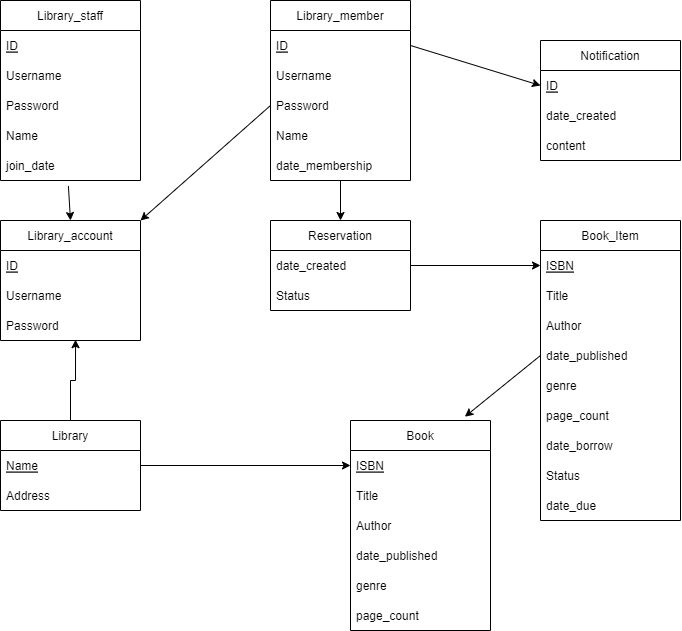

The diagram above was exported from draw.io. Its source (the exported page's mxGraphModel, read from the mxfile embedded in the PNG):
<mxGraphModel dx="1826" dy="770" grid="1" gridSize="10" guides="1" tooltips="1" connect="1" arrows="1" fold="1" page="1" pageScale="1" pageWidth="850" pageHeight="1100" math="0" shadow="0">
  <root>
    <mxCell id="0" />
    <mxCell id="1" parent="0" />
    <mxCell id="EoMM6ROWTvxrFwJT-1Ui-1" value="Book" style="swimlane;fontStyle=0;childLayout=stackLayout;horizontal=1;startSize=30;horizontalStack=0;resizeParent=1;resizeParentMax=0;resizeLast=0;collapsible=1;marginBottom=0;" vertex="1" parent="1">
      <mxGeometry x="410" y="440" width="140" height="210" as="geometry">
        <mxRectangle x="600" y="440" width="60" height="30" as="alternateBounds" />
      </mxGeometry>
    </mxCell>
    <mxCell id="EoMM6ROWTvxrFwJT-1Ui-2" value="ISBN" style="text;strokeColor=none;fillColor=none;align=left;verticalAlign=middle;spacingLeft=4;spacingRight=4;overflow=hidden;points=[[0,0.5],[1,0.5]];portConstraint=eastwest;rotatable=0;fontStyle=4" vertex="1" parent="EoMM6ROWTvxrFwJT-1Ui-1">
      <mxGeometry y="30" width="140" height="30" as="geometry" />
    </mxCell>
    <mxCell id="EoMM6ROWTvxrFwJT-1Ui-3" value="Title" style="text;strokeColor=none;fillColor=none;align=left;verticalAlign=middle;spacingLeft=4;spacingRight=4;overflow=hidden;points=[[0,0.5],[1,0.5]];portConstraint=eastwest;rotatable=0;" vertex="1" parent="EoMM6ROWTvxrFwJT-1Ui-1">
      <mxGeometry y="60" width="140" height="30" as="geometry" />
    </mxCell>
    <mxCell id="EoMM6ROWTvxrFwJT-1Ui-4" value="Author" style="text;strokeColor=none;fillColor=none;align=left;verticalAlign=middle;spacingLeft=4;spacingRight=4;overflow=hidden;points=[[0,0.5],[1,0.5]];portConstraint=eastwest;rotatable=0;" vertex="1" parent="EoMM6ROWTvxrFwJT-1Ui-1">
      <mxGeometry y="90" width="140" height="30" as="geometry" />
    </mxCell>
    <mxCell id="EoMM6ROWTvxrFwJT-1Ui-30" value="date_published" style="text;strokeColor=none;fillColor=none;align=left;verticalAlign=middle;spacingLeft=4;spacingRight=4;overflow=hidden;points=[[0,0.5],[1,0.5]];portConstraint=eastwest;rotatable=0;" vertex="1" parent="EoMM6ROWTvxrFwJT-1Ui-1">
      <mxGeometry y="120" width="140" height="30" as="geometry" />
    </mxCell>
    <mxCell id="EoMM6ROWTvxrFwJT-1Ui-31" value="genre" style="text;strokeColor=none;fillColor=none;align=left;verticalAlign=middle;spacingLeft=4;spacingRight=4;overflow=hidden;points=[[0,0.5],[1,0.5]];portConstraint=eastwest;rotatable=0;" vertex="1" parent="EoMM6ROWTvxrFwJT-1Ui-1">
      <mxGeometry y="150" width="140" height="30" as="geometry" />
    </mxCell>
    <mxCell id="EoMM6ROWTvxrFwJT-1Ui-32" value="page_count" style="text;strokeColor=none;fillColor=none;align=left;verticalAlign=middle;spacingLeft=4;spacingRight=4;overflow=hidden;points=[[0,0.5],[1,0.5]];portConstraint=eastwest;rotatable=0;" vertex="1" parent="EoMM6ROWTvxrFwJT-1Ui-1">
      <mxGeometry y="180" width="140" height="30" as="geometry" />
    </mxCell>
    <mxCell id="EoMM6ROWTvxrFwJT-1Ui-39" style="edgeStyle=orthogonalEdgeStyle;rounded=0;orthogonalLoop=1;jettySize=auto;html=1;exitX=0.5;exitY=0;exitDx=0;exitDy=0;entryX=0.536;entryY=0.973;entryDx=0;entryDy=0;entryPerimeter=0;" edge="1" parent="1" source="EoMM6ROWTvxrFwJT-1Ui-9" target="EoMM6ROWTvxrFwJT-1Ui-16">
      <mxGeometry relative="1" as="geometry" />
    </mxCell>
    <mxCell id="EoMM6ROWTvxrFwJT-1Ui-9" value="Library" style="swimlane;fontStyle=0;childLayout=stackLayout;horizontal=1;startSize=30;horizontalStack=0;resizeParent=1;resizeParentMax=0;resizeLast=0;collapsible=1;marginBottom=0;" vertex="1" parent="1">
      <mxGeometry x="60" y="440" width="140" height="90" as="geometry" />
    </mxCell>
    <mxCell id="EoMM6ROWTvxrFwJT-1Ui-10" value="Name" style="text;strokeColor=none;fillColor=none;align=left;verticalAlign=middle;spacingLeft=4;spacingRight=4;overflow=hidden;points=[[0,0.5],[1,0.5]];portConstraint=eastwest;rotatable=0;fontStyle=4" vertex="1" parent="EoMM6ROWTvxrFwJT-1Ui-9">
      <mxGeometry y="30" width="140" height="30" as="geometry" />
    </mxCell>
    <mxCell id="EoMM6ROWTvxrFwJT-1Ui-11" value="Address    " style="text;strokeColor=none;fillColor=none;align=left;verticalAlign=middle;spacingLeft=4;spacingRight=4;overflow=hidden;points=[[0,0.5],[1,0.5]];portConstraint=eastwest;rotatable=0;" vertex="1" parent="EoMM6ROWTvxrFwJT-1Ui-9">
      <mxGeometry y="60" width="140" height="30" as="geometry" />
    </mxCell>
    <mxCell id="EoMM6ROWTvxrFwJT-1Ui-13" value="Library_account" style="swimlane;fontStyle=0;childLayout=stackLayout;horizontal=1;startSize=30;horizontalStack=0;resizeParent=1;resizeParentMax=0;resizeLast=0;collapsible=1;marginBottom=0;" vertex="1" parent="1">
      <mxGeometry x="60" y="240" width="140" height="120" as="geometry" />
    </mxCell>
    <mxCell id="EoMM6ROWTvxrFwJT-1Ui-14" value="ID" style="text;strokeColor=none;fillColor=none;align=left;verticalAlign=middle;spacingLeft=4;spacingRight=4;overflow=hidden;points=[[0,0.5],[1,0.5]];portConstraint=eastwest;rotatable=0;fontStyle=4" vertex="1" parent="EoMM6ROWTvxrFwJT-1Ui-13">
      <mxGeometry y="30" width="140" height="30" as="geometry" />
    </mxCell>
    <mxCell id="EoMM6ROWTvxrFwJT-1Ui-15" value="Username " style="text;strokeColor=none;fillColor=none;align=left;verticalAlign=middle;spacingLeft=4;spacingRight=4;overflow=hidden;points=[[0,0.5],[1,0.5]];portConstraint=eastwest;rotatable=0;" vertex="1" parent="EoMM6ROWTvxrFwJT-1Ui-13">
      <mxGeometry y="60" width="140" height="30" as="geometry" />
    </mxCell>
    <mxCell id="EoMM6ROWTvxrFwJT-1Ui-16" value="Password" style="text;strokeColor=none;fillColor=none;align=left;verticalAlign=middle;spacingLeft=4;spacingRight=4;overflow=hidden;points=[[0,0.5],[1,0.5]];portConstraint=eastwest;rotatable=0;" vertex="1" parent="EoMM6ROWTvxrFwJT-1Ui-13">
      <mxGeometry y="90" width="140" height="30" as="geometry" />
    </mxCell>
    <mxCell id="EoMM6ROWTvxrFwJT-1Ui-17" value="Library_staff" style="swimlane;fontStyle=0;childLayout=stackLayout;horizontal=1;startSize=30;horizontalStack=0;resizeParent=1;resizeParentMax=0;resizeLast=0;collapsible=1;marginBottom=0;" vertex="1" parent="1">
      <mxGeometry x="60" y="20" width="140" height="180" as="geometry" />
    </mxCell>
    <mxCell id="EoMM6ROWTvxrFwJT-1Ui-18" value="ID" style="text;strokeColor=none;fillColor=none;align=left;verticalAlign=middle;spacingLeft=4;spacingRight=4;overflow=hidden;points=[[0,0.5],[1,0.5]];portConstraint=eastwest;rotatable=0;fontStyle=4" vertex="1" parent="EoMM6ROWTvxrFwJT-1Ui-17">
      <mxGeometry y="30" width="140" height="30" as="geometry" />
    </mxCell>
    <mxCell id="EoMM6ROWTvxrFwJT-1Ui-19" value="Username " style="text;strokeColor=none;fillColor=none;align=left;verticalAlign=middle;spacingLeft=4;spacingRight=4;overflow=hidden;points=[[0,0.5],[1,0.5]];portConstraint=eastwest;rotatable=0;" vertex="1" parent="EoMM6ROWTvxrFwJT-1Ui-17">
      <mxGeometry y="60" width="140" height="30" as="geometry" />
    </mxCell>
    <mxCell id="EoMM6ROWTvxrFwJT-1Ui-45" value="Password" style="text;strokeColor=none;fillColor=none;align=left;verticalAlign=middle;spacingLeft=4;spacingRight=4;overflow=hidden;points=[[0,0.5],[1,0.5]];portConstraint=eastwest;rotatable=0;" vertex="1" parent="EoMM6ROWTvxrFwJT-1Ui-17">
      <mxGeometry y="90" width="140" height="30" as="geometry" />
    </mxCell>
    <mxCell id="EoMM6ROWTvxrFwJT-1Ui-49" value="Name" style="text;strokeColor=none;fillColor=none;align=left;verticalAlign=middle;spacingLeft=4;spacingRight=4;overflow=hidden;points=[[0,0.5],[1,0.5]];portConstraint=eastwest;rotatable=0;" vertex="1" parent="EoMM6ROWTvxrFwJT-1Ui-17">
      <mxGeometry y="120" width="140" height="30" as="geometry" />
    </mxCell>
    <mxCell id="EoMM6ROWTvxrFwJT-1Ui-51" value="join_date" style="text;strokeColor=none;fillColor=none;align=left;verticalAlign=middle;spacingLeft=4;spacingRight=4;overflow=hidden;points=[[0,0.5],[1,0.5]];portConstraint=eastwest;rotatable=0;" vertex="1" parent="EoMM6ROWTvxrFwJT-1Ui-17">
      <mxGeometry y="150" width="140" height="30" as="geometry" />
    </mxCell>
    <mxCell id="EoMM6ROWTvxrFwJT-1Ui-21" value="Library_member" style="swimlane;fontStyle=0;childLayout=stackLayout;horizontal=1;startSize=30;horizontalStack=0;resizeParent=1;resizeParentMax=0;resizeLast=0;collapsible=1;marginBottom=0;" vertex="1" parent="1">
      <mxGeometry x="330" y="20" width="140" height="180" as="geometry" />
    </mxCell>
    <mxCell id="EoMM6ROWTvxrFwJT-1Ui-22" value="ID" style="text;strokeColor=none;fillColor=none;align=left;verticalAlign=middle;spacingLeft=4;spacingRight=4;overflow=hidden;points=[[0,0.5],[1,0.5]];portConstraint=eastwest;rotatable=0;fontStyle=4" vertex="1" parent="EoMM6ROWTvxrFwJT-1Ui-21">
      <mxGeometry y="30" width="140" height="30" as="geometry" />
    </mxCell>
    <mxCell id="EoMM6ROWTvxrFwJT-1Ui-23" value="Username " style="text;strokeColor=none;fillColor=none;align=left;verticalAlign=middle;spacingLeft=4;spacingRight=4;overflow=hidden;points=[[0,0.5],[1,0.5]];portConstraint=eastwest;rotatable=0;" vertex="1" parent="EoMM6ROWTvxrFwJT-1Ui-21">
      <mxGeometry y="60" width="140" height="30" as="geometry" />
    </mxCell>
    <mxCell id="EoMM6ROWTvxrFwJT-1Ui-52" value="Password" style="text;strokeColor=none;fillColor=none;align=left;verticalAlign=middle;spacingLeft=4;spacingRight=4;overflow=hidden;points=[[0,0.5],[1,0.5]];portConstraint=eastwest;rotatable=0;" vertex="1" parent="EoMM6ROWTvxrFwJT-1Ui-21">
      <mxGeometry y="90" width="140" height="30" as="geometry" />
    </mxCell>
    <mxCell id="EoMM6ROWTvxrFwJT-1Ui-53" value="Name" style="text;strokeColor=none;fillColor=none;align=left;verticalAlign=middle;spacingLeft=4;spacingRight=4;overflow=hidden;points=[[0,0.5],[1,0.5]];portConstraint=eastwest;rotatable=0;" vertex="1" parent="EoMM6ROWTvxrFwJT-1Ui-21">
      <mxGeometry y="120" width="140" height="30" as="geometry" />
    </mxCell>
    <mxCell id="EoMM6ROWTvxrFwJT-1Ui-54" value="date_membership" style="text;strokeColor=none;fillColor=none;align=left;verticalAlign=middle;spacingLeft=4;spacingRight=4;overflow=hidden;points=[[0,0.5],[1,0.5]];portConstraint=eastwest;rotatable=0;" vertex="1" parent="EoMM6ROWTvxrFwJT-1Ui-21">
      <mxGeometry y="150" width="140" height="30" as="geometry" />
    </mxCell>
    <mxCell id="EoMM6ROWTvxrFwJT-1Ui-25" value="Notification" style="swimlane;fontStyle=0;childLayout=stackLayout;horizontal=1;startSize=30;horizontalStack=0;resizeParent=1;resizeParentMax=0;resizeLast=0;collapsible=1;marginBottom=0;" vertex="1" parent="1">
      <mxGeometry x="600" y="60" width="140" height="120" as="geometry" />
    </mxCell>
    <mxCell id="EoMM6ROWTvxrFwJT-1Ui-26" value="ID" style="text;strokeColor=none;fillColor=none;align=left;verticalAlign=middle;spacingLeft=4;spacingRight=4;overflow=hidden;points=[[0,0.5],[1,0.5]];portConstraint=eastwest;rotatable=0;fontStyle=4" vertex="1" parent="EoMM6ROWTvxrFwJT-1Ui-25">
      <mxGeometry y="30" width="140" height="30" as="geometry" />
    </mxCell>
    <mxCell id="EoMM6ROWTvxrFwJT-1Ui-27" value="date_created" style="text;strokeColor=none;fillColor=none;align=left;verticalAlign=middle;spacingLeft=4;spacingRight=4;overflow=hidden;points=[[0,0.5],[1,0.5]];portConstraint=eastwest;rotatable=0;" vertex="1" parent="EoMM6ROWTvxrFwJT-1Ui-25">
      <mxGeometry y="60" width="140" height="30" as="geometry" />
    </mxCell>
    <mxCell id="EoMM6ROWTvxrFwJT-1Ui-28" value="content" style="text;strokeColor=none;fillColor=none;align=left;verticalAlign=middle;spacingLeft=4;spacingRight=4;overflow=hidden;points=[[0,0.5],[1,0.5]];portConstraint=eastwest;rotatable=0;" vertex="1" parent="EoMM6ROWTvxrFwJT-1Ui-25">
      <mxGeometry y="90" width="140" height="30" as="geometry" />
    </mxCell>
    <mxCell id="EoMM6ROWTvxrFwJT-1Ui-33" value="Reservation" style="swimlane;fontStyle=0;childLayout=stackLayout;horizontal=1;startSize=30;horizontalStack=0;resizeParent=1;resizeParentMax=0;resizeLast=0;collapsible=1;marginBottom=0;" vertex="1" parent="1">
      <mxGeometry x="330" y="240" width="140" height="90" as="geometry" />
    </mxCell>
    <mxCell id="EoMM6ROWTvxrFwJT-1Ui-34" value="date_created" style="text;strokeColor=none;fillColor=none;align=left;verticalAlign=middle;spacingLeft=4;spacingRight=4;overflow=hidden;points=[[0,0.5],[1,0.5]];portConstraint=eastwest;rotatable=0;" vertex="1" parent="EoMM6ROWTvxrFwJT-1Ui-33">
      <mxGeometry y="30" width="140" height="30" as="geometry" />
    </mxCell>
    <mxCell id="EoMM6ROWTvxrFwJT-1Ui-35" value="Status" style="text;strokeColor=none;fillColor=none;align=left;verticalAlign=middle;spacingLeft=4;spacingRight=4;overflow=hidden;points=[[0,0.5],[1,0.5]];portConstraint=eastwest;rotatable=0;" vertex="1" parent="EoMM6ROWTvxrFwJT-1Ui-33">
      <mxGeometry y="60" width="140" height="30" as="geometry" />
    </mxCell>
    <mxCell id="EoMM6ROWTvxrFwJT-1Ui-38" value="" style="endArrow=classic;html=1;rounded=0;exitX=1;exitY=0.5;exitDx=0;exitDy=0;entryX=0;entryY=0.5;entryDx=0;entryDy=0;" edge="1" parent="1" source="EoMM6ROWTvxrFwJT-1Ui-10" target="EoMM6ROWTvxrFwJT-1Ui-2">
      <mxGeometry width="50" height="50" relative="1" as="geometry">
        <mxPoint x="180" y="290" as="sourcePoint" />
        <mxPoint x="230" y="240" as="targetPoint" />
      </mxGeometry>
    </mxCell>
    <mxCell id="EoMM6ROWTvxrFwJT-1Ui-41" value="" style="endArrow=classic;html=1;rounded=0;exitX=1;exitY=0.5;exitDx=0;exitDy=0;entryX=0;entryY=0.5;entryDx=0;entryDy=0;" edge="1" parent="1" source="EoMM6ROWTvxrFwJT-1Ui-34">
      <mxGeometry width="50" height="50" relative="1" as="geometry">
        <mxPoint x="470" y="390" as="sourcePoint" />
        <mxPoint x="600" y="285" as="targetPoint" />
      </mxGeometry>
    </mxCell>
    <mxCell id="EoMM6ROWTvxrFwJT-1Ui-42" value="" style="endArrow=classic;html=1;rounded=0;entryX=0.5;entryY=0;entryDx=0;entryDy=0;" edge="1" parent="1" target="EoMM6ROWTvxrFwJT-1Ui-33">
      <mxGeometry width="50" height="50" relative="1" as="geometry">
        <mxPoint x="400" y="200" as="sourcePoint" />
        <mxPoint x="520" y="140" as="targetPoint" />
      </mxGeometry>
    </mxCell>
    <mxCell id="EoMM6ROWTvxrFwJT-1Ui-43" value="" style="endArrow=classic;html=1;rounded=0;exitX=1;exitY=0.5;exitDx=0;exitDy=0;entryX=0;entryY=0.5;entryDx=0;entryDy=0;" edge="1" parent="1" source="EoMM6ROWTvxrFwJT-1Ui-22" target="EoMM6ROWTvxrFwJT-1Ui-26">
      <mxGeometry width="50" height="50" relative="1" as="geometry">
        <mxPoint x="470" y="190" as="sourcePoint" />
        <mxPoint x="520" y="140" as="targetPoint" />
      </mxGeometry>
    </mxCell>
    <mxCell id="EoMM6ROWTvxrFwJT-1Ui-37" value="" style="endArrow=classic;html=1;rounded=0;exitX=0.485;exitY=1.181;exitDx=0;exitDy=0;entryX=0.5;entryY=0;entryDx=0;entryDy=0;exitPerimeter=0;" edge="1" parent="1" source="EoMM6ROWTvxrFwJT-1Ui-51" target="EoMM6ROWTvxrFwJT-1Ui-13">
      <mxGeometry width="50" height="50" relative="1" as="geometry">
        <mxPoint x="180" y="290" as="sourcePoint" />
        <mxPoint x="130" y="190" as="targetPoint" />
      </mxGeometry>
    </mxCell>
    <mxCell id="EoMM6ROWTvxrFwJT-1Ui-57" value="Book_Item" style="swimlane;fontStyle=0;childLayout=stackLayout;horizontal=1;startSize=30;horizontalStack=0;resizeParent=1;resizeParentMax=0;resizeLast=0;collapsible=1;marginBottom=0;" vertex="1" parent="1">
      <mxGeometry x="600" y="240" width="140" height="300" as="geometry">
        <mxRectangle x="600" y="440" width="60" height="30" as="alternateBounds" />
      </mxGeometry>
    </mxCell>
    <mxCell id="EoMM6ROWTvxrFwJT-1Ui-58" value="ISBN" style="text;strokeColor=none;fillColor=none;align=left;verticalAlign=middle;spacingLeft=4;spacingRight=4;overflow=hidden;points=[[0,0.5],[1,0.5]];portConstraint=eastwest;rotatable=0;fontStyle=4" vertex="1" parent="EoMM6ROWTvxrFwJT-1Ui-57">
      <mxGeometry y="30" width="140" height="30" as="geometry" />
    </mxCell>
    <mxCell id="EoMM6ROWTvxrFwJT-1Ui-59" value="Title" style="text;strokeColor=none;fillColor=none;align=left;verticalAlign=middle;spacingLeft=4;spacingRight=4;overflow=hidden;points=[[0,0.5],[1,0.5]];portConstraint=eastwest;rotatable=0;" vertex="1" parent="EoMM6ROWTvxrFwJT-1Ui-57">
      <mxGeometry y="60" width="140" height="30" as="geometry" />
    </mxCell>
    <mxCell id="EoMM6ROWTvxrFwJT-1Ui-60" value="Author" style="text;strokeColor=none;fillColor=none;align=left;verticalAlign=middle;spacingLeft=4;spacingRight=4;overflow=hidden;points=[[0,0.5],[1,0.5]];portConstraint=eastwest;rotatable=0;" vertex="1" parent="EoMM6ROWTvxrFwJT-1Ui-57">
      <mxGeometry y="90" width="140" height="30" as="geometry" />
    </mxCell>
    <mxCell id="EoMM6ROWTvxrFwJT-1Ui-61" value="date_published" style="text;strokeColor=none;fillColor=none;align=left;verticalAlign=middle;spacingLeft=4;spacingRight=4;overflow=hidden;points=[[0,0.5],[1,0.5]];portConstraint=eastwest;rotatable=0;" vertex="1" parent="EoMM6ROWTvxrFwJT-1Ui-57">
      <mxGeometry y="120" width="140" height="30" as="geometry" />
    </mxCell>
    <mxCell id="EoMM6ROWTvxrFwJT-1Ui-62" value="genre" style="text;strokeColor=none;fillColor=none;align=left;verticalAlign=middle;spacingLeft=4;spacingRight=4;overflow=hidden;points=[[0,0.5],[1,0.5]];portConstraint=eastwest;rotatable=0;" vertex="1" parent="EoMM6ROWTvxrFwJT-1Ui-57">
      <mxGeometry y="150" width="140" height="30" as="geometry" />
    </mxCell>
    <mxCell id="EoMM6ROWTvxrFwJT-1Ui-63" value="page_count" style="text;strokeColor=none;fillColor=none;align=left;verticalAlign=middle;spacingLeft=4;spacingRight=4;overflow=hidden;points=[[0,0.5],[1,0.5]];portConstraint=eastwest;rotatable=0;" vertex="1" parent="EoMM6ROWTvxrFwJT-1Ui-57">
      <mxGeometry y="180" width="140" height="30" as="geometry" />
    </mxCell>
    <mxCell id="EoMM6ROWTvxrFwJT-1Ui-64" value="date_borrow" style="text;strokeColor=none;fillColor=none;align=left;verticalAlign=middle;spacingLeft=4;spacingRight=4;overflow=hidden;points=[[0,0.5],[1,0.5]];portConstraint=eastwest;rotatable=0;" vertex="1" parent="EoMM6ROWTvxrFwJT-1Ui-57">
      <mxGeometry y="210" width="140" height="30" as="geometry" />
    </mxCell>
    <mxCell id="EoMM6ROWTvxrFwJT-1Ui-65" value="Status" style="text;strokeColor=none;fillColor=none;align=left;verticalAlign=middle;spacingLeft=4;spacingRight=4;overflow=hidden;points=[[0,0.5],[1,0.5]];portConstraint=eastwest;rotatable=0;" vertex="1" parent="EoMM6ROWTvxrFwJT-1Ui-57">
      <mxGeometry y="240" width="140" height="30" as="geometry" />
    </mxCell>
    <mxCell id="EoMM6ROWTvxrFwJT-1Ui-66" value="date_due" style="text;strokeColor=none;fillColor=none;align=left;verticalAlign=middle;spacingLeft=4;spacingRight=4;overflow=hidden;points=[[0,0.5],[1,0.5]];portConstraint=eastwest;rotatable=0;" vertex="1" parent="EoMM6ROWTvxrFwJT-1Ui-57">
      <mxGeometry y="270" width="140" height="30" as="geometry" />
    </mxCell>
    <mxCell id="EoMM6ROWTvxrFwJT-1Ui-36" value="" style="endArrow=classic;html=1;rounded=0;exitX=0;exitY=0.5;exitDx=0;exitDy=0;entryX=1;entryY=0;entryDx=0;entryDy=0;" edge="1" parent="1" source="EoMM6ROWTvxrFwJT-1Ui-52" target="EoMM6ROWTvxrFwJT-1Ui-13">
      <mxGeometry width="50" height="50" relative="1" as="geometry">
        <mxPoint x="180" y="290" as="sourcePoint" />
        <mxPoint x="300" y="110" as="targetPoint" />
      </mxGeometry>
    </mxCell>
    <mxCell id="EoMM6ROWTvxrFwJT-1Ui-44" value="" style="endArrow=classic;html=1;rounded=0;exitX=0;exitY=0.5;exitDx=0;exitDy=0;entryX=0.817;entryY=-0.018;entryDx=0;entryDy=0;entryPerimeter=0;" edge="1" parent="1" source="EoMM6ROWTvxrFwJT-1Ui-61" target="EoMM6ROWTvxrFwJT-1Ui-1">
      <mxGeometry width="50" height="50" relative="1" as="geometry">
        <mxPoint x="550" y="290" as="sourcePoint" />
        <mxPoint x="600" y="345" as="targetPoint" />
      </mxGeometry>
    </mxCell>
  </root>
</mxGraphModel>